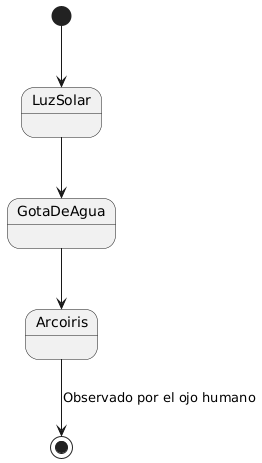

The diagram above was rendered by PlantUML. Its source (embedded in the PNG):
@startuml
[*] --> LuzSolar

LuzSolar --> GotaDeAgua 
GotaDeAgua : 

GotaDeAgua --> Arcoiris 

Arcoiris --> [*] : Observado por el ojo humano
@enduml